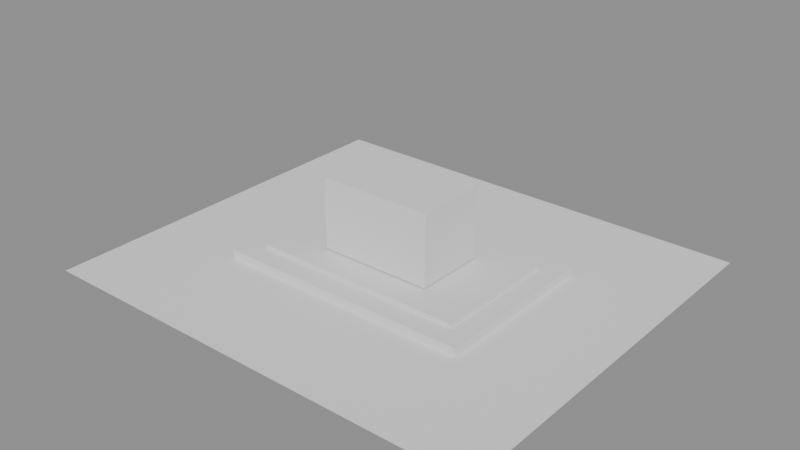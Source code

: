 # Source: 00004.blend  (saved by Blender 4.5.90; exported with 4.5.12 LTS)
import bpy
from mathutils import Matrix  # noqa: F401  (used for matrix-valued properties, if any)

bpy.ops.wm.read_factory_settings(use_empty=True)
scene = bpy.context.scene
scene.name = 'Scene'

# ---- meshes
me_plane = bpy.data.meshes.new('Plane')
me_plane.from_pydata([(-1.0, -1.0, 0.0), (1.0, -1.0, 0.0), (-1.0, 1.0, 0.0), (1.0, 1.0, 0.0)], [], [(0, 1, 3, 2)])
_uv = me_plane.uv_layers.new(name='UVMap')
_uv.uv.foreach_set('vector', [0.0, 0.0, 1.0, 0.0, 1.0, 1.0, 0.0, 1.0])
me_plane.update()
me_cube = bpy.data.meshes.new('Cube')
me_cube.from_pydata([(-1.0, -1.0, -1.0), (-1.0, -1.0, 1.0), (-1.0, 1.0, -1.0), (-1.0, 1.0, 1.0), (1.0, -1.0, -1.0), (1.0, -1.0, 1.0), (1.0, 1.0, -1.0), (1.0, 1.0, 1.0)], [], [(0, 1, 3, 2), (2, 3, 7, 6), (6, 7, 5, 4), (4, 5, 1, 0), (2, 6, 4, 0), (7, 3, 1, 5)])
_uv = me_cube.uv_layers.new(name='UVMap')
_uv.uv.foreach_set('vector', [0.375, 0.0, 0.625, 0.0, 0.625, 0.25, 0.375, 0.25, 0.375, 0.25, 0.625, 0.25, 0.625, 0.5, 0.375, 0.5, 0.375, 0.5, 0.625, 0.5, 0.625, 0.75, 0.375, 0.75, 0.375, 0.75, 0.625, 0.75, 0.625, 1.0, 0.375, 1.0, 0.125, 0.5, 0.375, 0.5, 0.375, 0.75, 0.125, 0.75, 0.625, 0.5, 0.875, 0.5, 0.875, 0.75, 0.625, 0.75])
me_cube.update()
me_cube_001 = bpy.data.meshes.new('Cube.001')
me_cube_001.from_pydata([(-1.0, -1.0, -1.0), (-1.0, -1.0, 1.0), (-1.0, 1.0, -1.0), (-1.0, 1.0, 1.0), (1.0, -1.0, -1.0), (1.0, -1.0, 1.0), (1.0, 1.0, -1.0), (1.0, 1.0, 1.0)], [], [(0, 1, 3, 2), (2, 3, 7, 6), (6, 7, 5, 4), (4, 5, 1, 0), (2, 6, 4, 0), (7, 3, 1, 5)])
_uv = me_cube_001.uv_layers.new(name='UVMap')
_uv.uv.foreach_set('vector', [0.375, 0.0, 0.625, 0.0, 0.625, 0.25, 0.375, 0.25, 0.375, 0.25, 0.625, 0.25, 0.625, 0.5, 0.375, 0.5, 0.375, 0.5, 0.625, 0.5, 0.625, 0.75, 0.375, 0.75, 0.375, 0.75, 0.625, 0.75, 0.625, 1.0, 0.375, 1.0, 0.125, 0.5, 0.375, 0.5, 0.375, 0.75, 0.125, 0.75, 0.625, 0.5, 0.875, 0.5, 0.875, 0.75, 0.625, 0.75])
me_cube_001.update()
me_cube_002 = bpy.data.meshes.new('Cube.002')
me_cube_002.from_pydata([(-1.0, -1.0, -1.0), (-1.0, -1.0, 1.0), (-1.0, 1.0, -1.0), (-1.0, 1.0, 1.0), (1.0, -1.0, -1.0), (1.0, -1.0, 1.0), (1.0, 1.0, -1.0), (1.0, 1.0, 1.0)], [], [(0, 1, 3, 2), (2, 3, 7, 6), (6, 7, 5, 4), (4, 5, 1, 0), (2, 6, 4, 0), (7, 3, 1, 5)])
_uv = me_cube_002.uv_layers.new(name='UVMap')
_uv.uv.foreach_set('vector', [0.375, 0.0, 0.625, 0.0, 0.625, 0.25, 0.375, 0.25, 0.375, 0.25, 0.625, 0.25, 0.625, 0.5, 0.375, 0.5, 0.375, 0.5, 0.625, 0.5, 0.625, 0.75, 0.375, 0.75, 0.375, 0.75, 0.625, 0.75, 0.625, 1.0, 0.375, 1.0, 0.125, 0.5, 0.375, 0.5, 0.375, 0.75, 0.125, 0.75, 0.625, 0.5, 0.875, 0.5, 0.875, 0.75, 0.625, 0.75])
me_cube_002.update()

# ---- objects
ob_taj_ground = bpy.data.objects.new('Taj_Ground', me_plane)
ob_taj_mainplatform = bpy.data.objects.new('Taj_MainPlatform', me_cube)
ob_taj_upperplatform = bpy.data.objects.new('Taj_UpperPlatform', me_cube_001)
ob_taj_mainbody = bpy.data.objects.new('Taj_MainBody', me_cube_002)

# ---- transforms, parenting, visibility, modifiers, constraints
ob_taj_ground.location = (0.0, 0.0, 0.0)
ob_taj_ground.scale = (32.0, 28.0, 1.0)
ob_taj_mainplatform.location = (0.0, 0.0, 0.6)
ob_taj_mainplatform.scale = (18.0, 12.0, 0.6)
ob_taj_upperplatform.location = (0.0, 0.0, 1.5)
ob_taj_upperplatform.scale = (15.0, 9.0, 0.3)
ob_taj_mainbody.location = (0.0, 0.0, 7.0)
ob_taj_mainbody.scale = (8.0, 5.0, 5.0)

# ---- collection membership
scene.collection.objects.link(ob_taj_ground)
scene.collection.objects.link(ob_taj_mainplatform)
scene.collection.objects.link(ob_taj_upperplatform)
scene.collection.objects.link(ob_taj_mainbody)

# ---- scene / render settings (as saved in the file)
scene.frame_start = 1; scene.frame_end = 250; scene.frame_set(1)
scene.render.engine = 'BLENDER_EEVEE_NEXT'
bpy.context.view_layer.update()

# ---- added for rendering (the .blend has no active camera and no usable light): camera, sun + grey world if the file has none
cam_auto = bpy.data.cameras.new('AutoCamera')
cam_auto.lens = 50.0
cam_auto.sensor_width = 36.0
cam_auto.clip_end = 1394.55
ob_auto_camera = bpy.data.objects.new('AutoCamera', cam_auto)
scene.collection.objects.link(ob_auto_camera)
ob_auto_camera.location = (79.4617, -95.354, 69.5693)
ob_auto_camera.rotation_euler = (1.09748, -7.21219e-08, 0.694738)
scene.camera = ob_auto_camera
light_auto_sun = bpy.data.lights.new('AutoSun', 'SUN')
light_auto_sun.energy = 3.0
light_auto_sun.angle = 0.0523599
ob_auto_sun = bpy.data.objects.new('AutoSun', light_auto_sun)
scene.collection.objects.link(ob_auto_sun)
ob_auto_sun.rotation_euler = (0.872665, 0.174533, 0.523599)
if scene.world is None:
    world_auto = bpy.data.worlds.new('AutoWorld')
    world_auto.color = (0.3, 0.3, 0.3)
    scene.world = world_auto
bpy.context.view_layer.update()
